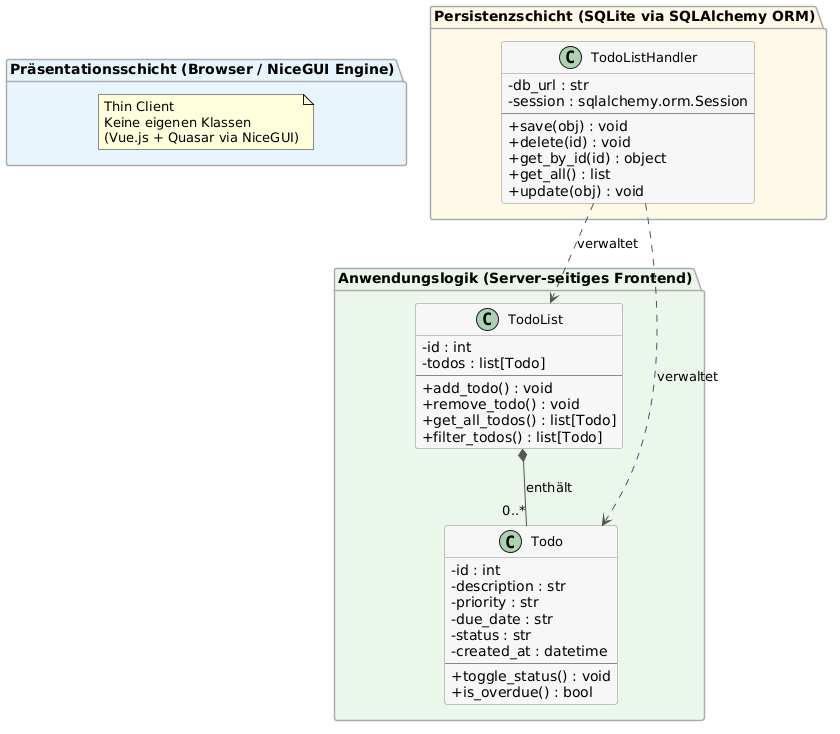

The diagram above was rendered by PlantUML. Its source (embedded in the PNG):
@startuml
skinparam classAttributeIconSize 0
skinparam classFontSize 13
skinparam classBackgroundColor #F7F7F7
skinparam classBorderColor #888888
skinparam arrowColor #555555
skinparam packageBackgroundColor #EFEFEF
skinparam packageBorderColor #AAAAAA

package "Präsentationsschicht (Browser / NiceGUI Engine)" #E8F4FD {
  note "Thin Client\nKeine eigenen Klassen\n(Vue.js + Quasar via NiceGUI)" as N1
}

package "Anwendungslogik (Server-seitiges Frontend)" #EAF7EA {

  class TodoList {
    - id : int
    - todos : list[Todo]
    --
    + add_todo() : void
    + remove_todo() : void
    + get_all_todos() : list[Todo]
    + filter_todos() : list[Todo]
  }

  class Todo {
    - id : int
    - description : str
    - priority : str
    - due_date : str
    - status : str
    - created_at : datetime
    --
    + toggle_status() : void
    + is_overdue() : bool
  }

  TodoList *-- "0..*" Todo : enthält

}

package "Persistenzschicht (SQLite via SQLAlchemy ORM)" #FEF9E7 {

  class TodoListHandler {
    - db_url : str
    - session : sqlalchemy.orm.Session
    --
    + save(obj) : void
    + delete(id) : void
    + get_by_id(id) : object
    + get_all() : list
    + update(obj) : void
  }

}

TodoListHandler ..> TodoList : verwaltet
TodoListHandler ..> Todo : verwaltet
@enduml